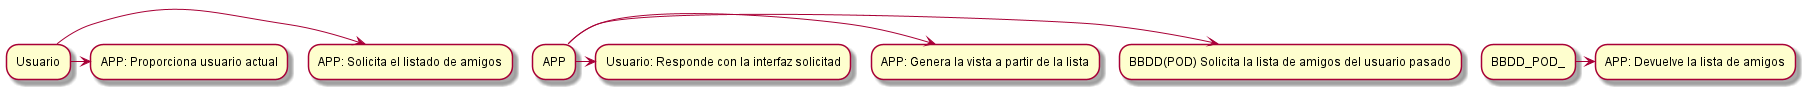

The diagram above was rendered by PlantUML. Its source (embedded in the PNG):
@startuml
Usuario -> APP: Solicita el listado de amigos
Usuario -> APP: Proporciona usuario actual
APP -> BBDD(POD) Solicita la lista de amigos del usuario pasado
BBDD_POD_ -> APP: Devuelve la lista de amigos
APP -> APP: Genera la vista a partir de la lista
APP -> Usuario: Responde con la interfaz solicitad
@enduml